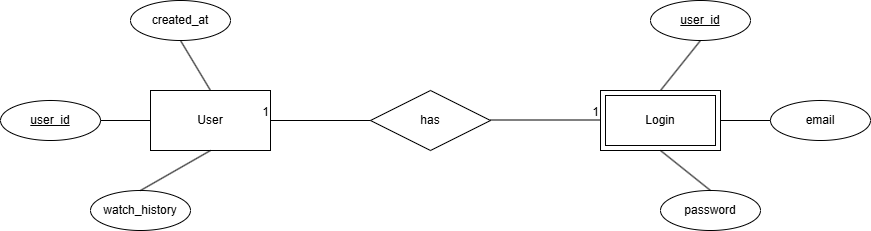

The diagram above was exported from draw.io. Its source (the exported page's mxGraphModel, read from the mxfile embedded in the PNG):
<mxGraphModel dx="1050" dy="522" grid="1" gridSize="10" guides="1" tooltips="1" connect="1" arrows="1" fold="1" page="1" pageScale="1" pageWidth="1100" pageHeight="850" math="0" shadow="0">
  <root>
    <mxCell id="0" />
    <mxCell id="1" parent="0" />
    <mxCell id="QwUZzA3S38ioFqX9oJJY-2" value="Login" style="shape=ext;margin=3;double=1;whiteSpace=wrap;html=1;align=center;" parent="1" vertex="1">
      <mxGeometry x="650" y="180" width="120" height="60" as="geometry" />
    </mxCell>
    <mxCell id="QwUZzA3S38ioFqX9oJJY-3" value="User " style="whiteSpace=wrap;html=1;align=center;" parent="1" vertex="1">
      <mxGeometry x="200" y="180" width="120" height="60" as="geometry" />
    </mxCell>
    <mxCell id="QwUZzA3S38ioFqX9oJJY-5" value="user_id" style="ellipse;whiteSpace=wrap;html=1;align=center;fontStyle=4;" parent="1" vertex="1">
      <mxGeometry x="50" y="190" width="100" height="40" as="geometry" />
    </mxCell>
    <mxCell id="QwUZzA3S38ioFqX9oJJY-6" value="watch_history" style="ellipse;whiteSpace=wrap;html=1;align=center;" parent="1" vertex="1">
      <mxGeometry x="140" y="280" width="100" height="40" as="geometry" />
    </mxCell>
    <mxCell id="QwUZzA3S38ioFqX9oJJY-7" value="created_at" style="ellipse;whiteSpace=wrap;html=1;align=center;" parent="1" vertex="1">
      <mxGeometry x="180" y="90" width="100" height="40" as="geometry" />
    </mxCell>
    <mxCell id="QwUZzA3S38ioFqX9oJJY-8" value="user_id" style="ellipse;whiteSpace=wrap;html=1;align=center;fontStyle=4;" parent="1" vertex="1">
      <mxGeometry x="700" y="90" width="100" height="40" as="geometry" />
    </mxCell>
    <mxCell id="QwUZzA3S38ioFqX9oJJY-9" value="email" style="ellipse;whiteSpace=wrap;html=1;align=center;" parent="1" vertex="1">
      <mxGeometry x="820" y="190" width="100" height="40" as="geometry" />
    </mxCell>
    <mxCell id="QwUZzA3S38ioFqX9oJJY-10" value="password" style="ellipse;whiteSpace=wrap;html=1;align=center;" parent="1" vertex="1">
      <mxGeometry x="710" y="280" width="100" height="40" as="geometry" />
    </mxCell>
    <mxCell id="QwUZzA3S38ioFqX9oJJY-11" value="has" style="shape=rhombus;perimeter=rhombusPerimeter;whiteSpace=wrap;html=1;align=center;" parent="1" vertex="1">
      <mxGeometry x="420" y="180" width="120" height="60" as="geometry" />
    </mxCell>
    <mxCell id="QwUZzA3S38ioFqX9oJJY-12" value="" style="endArrow=none;html=1;rounded=0;" parent="1" edge="1">
      <mxGeometry relative="1" as="geometry">
        <mxPoint x="540" y="209.5" as="sourcePoint" />
        <mxPoint x="650" y="209.5" as="targetPoint" />
        <Array as="points" />
      </mxGeometry>
    </mxCell>
    <mxCell id="QwUZzA3S38ioFqX9oJJY-13" value="1" style="resizable=0;html=1;whiteSpace=wrap;align=right;verticalAlign=bottom;" parent="QwUZzA3S38ioFqX9oJJY-12" connectable="0" vertex="1">
      <mxGeometry x="1" relative="1" as="geometry" />
    </mxCell>
    <mxCell id="QwUZzA3S38ioFqX9oJJY-14" value="" style="endArrow=none;html=1;rounded=0;entryX=1;entryY=0.5;entryDx=0;entryDy=0;" parent="1" source="QwUZzA3S38ioFqX9oJJY-11" target="QwUZzA3S38ioFqX9oJJY-3" edge="1">
      <mxGeometry relative="1" as="geometry">
        <mxPoint x="330" y="250" as="sourcePoint" />
        <mxPoint x="440" y="250" as="targetPoint" />
        <Array as="points" />
      </mxGeometry>
    </mxCell>
    <mxCell id="QwUZzA3S38ioFqX9oJJY-15" value="1" style="resizable=0;html=1;whiteSpace=wrap;align=right;verticalAlign=bottom;" parent="QwUZzA3S38ioFqX9oJJY-14" connectable="0" vertex="1">
      <mxGeometry x="1" relative="1" as="geometry" />
    </mxCell>
    <mxCell id="QwUZzA3S38ioFqX9oJJY-16" value="" style="endArrow=none;html=1;rounded=0;entryX=0.5;entryY=1;entryDx=0;entryDy=0;exitX=0.5;exitY=0;exitDx=0;exitDy=0;" parent="1" source="QwUZzA3S38ioFqX9oJJY-6" target="QwUZzA3S38ioFqX9oJJY-3" edge="1">
      <mxGeometry relative="1" as="geometry">
        <mxPoint x="280" y="370" as="sourcePoint" />
        <mxPoint x="440" y="370" as="targetPoint" />
      </mxGeometry>
    </mxCell>
    <mxCell id="QwUZzA3S38ioFqX9oJJY-17" value="" style="endArrow=none;html=1;rounded=0;entryX=0.5;entryY=1;entryDx=0;entryDy=0;exitX=0.5;exitY=0;exitDx=0;exitDy=0;" parent="1" source="QwUZzA3S38ioFqX9oJJY-3" target="QwUZzA3S38ioFqX9oJJY-7" edge="1">
      <mxGeometry relative="1" as="geometry">
        <mxPoint x="70" y="160" as="sourcePoint" />
        <mxPoint x="230" y="160" as="targetPoint" />
      </mxGeometry>
    </mxCell>
    <mxCell id="QwUZzA3S38ioFqX9oJJY-18" value="" style="endArrow=none;html=1;rounded=0;entryX=1;entryY=0.5;entryDx=0;entryDy=0;exitX=0;exitY=0.5;exitDx=0;exitDy=0;" parent="1" source="QwUZzA3S38ioFqX9oJJY-3" target="QwUZzA3S38ioFqX9oJJY-5" edge="1">
      <mxGeometry relative="1" as="geometry">
        <mxPoint x="170" y="200" as="sourcePoint" />
        <mxPoint x="170" y="140" as="targetPoint" />
      </mxGeometry>
    </mxCell>
    <mxCell id="QwUZzA3S38ioFqX9oJJY-19" value="" style="endArrow=none;html=1;rounded=0;entryX=0.5;entryY=1;entryDx=0;entryDy=0;exitX=0.5;exitY=0;exitDx=0;exitDy=0;" parent="1" source="QwUZzA3S38ioFqX9oJJY-2" target="QwUZzA3S38ioFqX9oJJY-8" edge="1">
      <mxGeometry relative="1" as="geometry">
        <mxPoint x="460" y="270" as="sourcePoint" />
        <mxPoint x="620" y="270" as="targetPoint" />
      </mxGeometry>
    </mxCell>
    <mxCell id="QwUZzA3S38ioFqX9oJJY-20" value="" style="endArrow=none;html=1;rounded=0;entryX=0;entryY=0.5;entryDx=0;entryDy=0;exitX=1;exitY=0.5;exitDx=0;exitDy=0;" parent="1" source="QwUZzA3S38ioFqX9oJJY-2" target="QwUZzA3S38ioFqX9oJJY-9" edge="1">
      <mxGeometry relative="1" as="geometry">
        <mxPoint x="720" y="190" as="sourcePoint" />
        <mxPoint x="730" y="130" as="targetPoint" />
      </mxGeometry>
    </mxCell>
    <mxCell id="QwUZzA3S38ioFqX9oJJY-21" value="" style="endArrow=none;html=1;rounded=0;entryX=0.5;entryY=0;entryDx=0;entryDy=0;exitX=0.5;exitY=1;exitDx=0;exitDy=0;" parent="1" source="QwUZzA3S38ioFqX9oJJY-2" target="QwUZzA3S38ioFqX9oJJY-10" edge="1">
      <mxGeometry relative="1" as="geometry">
        <mxPoint x="780" y="220" as="sourcePoint" />
        <mxPoint x="830" y="210" as="targetPoint" />
      </mxGeometry>
    </mxCell>
  </root>
</mxGraphModel>